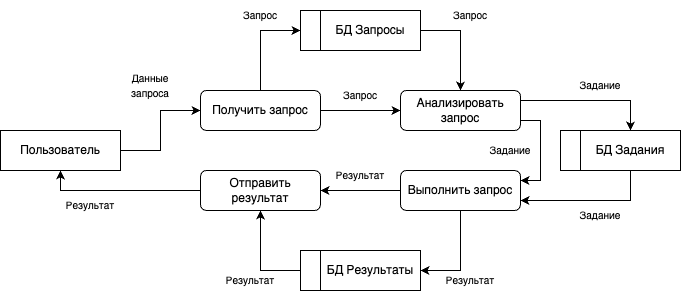

The diagram above was exported from draw.io. Its source (the exported page's mxGraphModel, read from the mxfile embedded in the PNG):
<mxGraphModel dx="1400" dy="1071" grid="1" gridSize="10" guides="1" tooltips="1" connect="1" arrows="1" fold="1" page="1" pageScale="1" pageWidth="850" pageHeight="1100" math="0" shadow="0">
  <root>
    <mxCell id="0" />
    <mxCell id="1" parent="0" />
    <mxCell id="weUIz05FffwNc6pWtOBy-38" value="Пользователь" style="rounded=0;whiteSpace=wrap;html=1;" vertex="1" parent="1">
      <mxGeometry x="80" y="400" width="120" height="40" as="geometry" />
    </mxCell>
    <mxCell id="weUIz05FffwNc6pWtOBy-39" value="Получить запрос" style="rounded=1;whiteSpace=wrap;html=1;" vertex="1" parent="1">
      <mxGeometry x="280" y="360" width="120" height="40" as="geometry" />
    </mxCell>
    <mxCell id="weUIz05FffwNc6pWtOBy-40" value="Анализировать запрос" style="rounded=1;whiteSpace=wrap;html=1;" vertex="1" parent="1">
      <mxGeometry x="480" y="360" width="120" height="40" as="geometry" />
    </mxCell>
    <mxCell id="weUIz05FffwNc6pWtOBy-42" value="Выполнить запрос" style="rounded=1;whiteSpace=wrap;html=1;" vertex="1" parent="1">
      <mxGeometry x="480" y="440" width="120" height="40" as="geometry" />
    </mxCell>
    <mxCell id="weUIz05FffwNc6pWtOBy-43" value="Отправить результат" style="rounded=1;whiteSpace=wrap;html=1;" vertex="1" parent="1">
      <mxGeometry x="280" y="440" width="120" height="40" as="geometry" />
    </mxCell>
    <mxCell id="weUIz05FffwNc6pWtOBy-44" value="" style="endArrow=classic;html=1;rounded=0;exitX=1;exitY=0.5;exitDx=0;exitDy=0;entryX=0;entryY=0.5;entryDx=0;entryDy=0;strokeWidth=1;" edge="1" parent="1" source="weUIz05FffwNc6pWtOBy-38" target="weUIz05FffwNc6pWtOBy-39">
      <mxGeometry width="50" height="50" relative="1" as="geometry">
        <mxPoint x="220" y="480" as="sourcePoint" />
        <mxPoint x="270" y="430" as="targetPoint" />
        <Array as="points">
          <mxPoint x="240" y="420" />
          <mxPoint x="240" y="380" />
        </Array>
      </mxGeometry>
    </mxCell>
    <mxCell id="weUIz05FffwNc6pWtOBy-45" value="&lt;font style=&quot;font-size: 10px;&quot;&gt;Данные запроса&lt;/font&gt;" style="text;html=1;align=center;verticalAlign=middle;whiteSpace=wrap;rounded=0;" vertex="1" parent="1">
      <mxGeometry x="200" y="340" width="60" height="30" as="geometry" />
    </mxCell>
    <mxCell id="weUIz05FffwNc6pWtOBy-46" value="БД Запросы" style="rounded=0;whiteSpace=wrap;html=1;" vertex="1" parent="1">
      <mxGeometry x="400" y="280" width="100" height="40" as="geometry" />
    </mxCell>
    <mxCell id="weUIz05FffwNc6pWtOBy-47" value="" style="rounded=0;whiteSpace=wrap;html=1;" vertex="1" parent="1">
      <mxGeometry x="380" y="280" width="20" height="40" as="geometry" />
    </mxCell>
    <mxCell id="weUIz05FffwNc6pWtOBy-48" value="" style="endArrow=classic;html=1;rounded=0;exitX=0.5;exitY=0;exitDx=0;exitDy=0;entryX=0;entryY=0.5;entryDx=0;entryDy=0;" edge="1" parent="1" source="weUIz05FffwNc6pWtOBy-39" target="weUIz05FffwNc6pWtOBy-47">
      <mxGeometry width="50" height="50" relative="1" as="geometry">
        <mxPoint x="360" y="430" as="sourcePoint" />
        <mxPoint x="410" y="380" as="targetPoint" />
        <Array as="points">
          <mxPoint x="340" y="300" />
        </Array>
      </mxGeometry>
    </mxCell>
    <mxCell id="weUIz05FffwNc6pWtOBy-49" value="&lt;font style=&quot;font-size: 10px;&quot;&gt;Запрос&lt;/font&gt;" style="text;html=1;align=center;verticalAlign=middle;whiteSpace=wrap;rounded=0;" vertex="1" parent="1">
      <mxGeometry x="310" y="270" width="60" height="30" as="geometry" />
    </mxCell>
    <mxCell id="weUIz05FffwNc6pWtOBy-50" value="" style="endArrow=classic;html=1;rounded=0;entryX=0;entryY=0.5;entryDx=0;entryDy=0;exitX=1;exitY=0.5;exitDx=0;exitDy=0;" edge="1" parent="1" source="weUIz05FffwNc6pWtOBy-39" target="weUIz05FffwNc6pWtOBy-40">
      <mxGeometry width="50" height="50" relative="1" as="geometry">
        <mxPoint x="360" y="430" as="sourcePoint" />
        <mxPoint x="410" y="380" as="targetPoint" />
      </mxGeometry>
    </mxCell>
    <mxCell id="weUIz05FffwNc6pWtOBy-51" value="" style="endArrow=classic;html=1;rounded=0;entryX=0.5;entryY=0;entryDx=0;entryDy=0;" edge="1" parent="1" target="weUIz05FffwNc6pWtOBy-40">
      <mxGeometry width="50" height="50" relative="1" as="geometry">
        <mxPoint x="500" y="300" as="sourcePoint" />
        <mxPoint x="550" y="250" as="targetPoint" />
        <Array as="points">
          <mxPoint x="540" y="300" />
        </Array>
      </mxGeometry>
    </mxCell>
    <mxCell id="weUIz05FffwNc6pWtOBy-52" value="&lt;font style=&quot;font-size: 10px;&quot;&gt;Запрос&lt;/font&gt;" style="text;html=1;align=center;verticalAlign=middle;whiteSpace=wrap;rounded=0;" vertex="1" parent="1">
      <mxGeometry x="520" y="270" width="60" height="30" as="geometry" />
    </mxCell>
    <mxCell id="weUIz05FffwNc6pWtOBy-53" value="&lt;font style=&quot;font-size: 10px;&quot;&gt;Запрос&lt;/font&gt;" style="text;html=1;align=center;verticalAlign=middle;whiteSpace=wrap;rounded=0;" vertex="1" parent="1">
      <mxGeometry x="410" y="350" width="60" height="30" as="geometry" />
    </mxCell>
    <mxCell id="weUIz05FffwNc6pWtOBy-54" value="" style="endArrow=classic;html=1;rounded=0;exitX=1;exitY=0.75;exitDx=0;exitDy=0;entryX=1;entryY=0.25;entryDx=0;entryDy=0;" edge="1" parent="1" source="weUIz05FffwNc6pWtOBy-40" target="weUIz05FffwNc6pWtOBy-42">
      <mxGeometry width="50" height="50" relative="1" as="geometry">
        <mxPoint x="360" y="430" as="sourcePoint" />
        <mxPoint x="410" y="380" as="targetPoint" />
        <Array as="points">
          <mxPoint x="620" y="390" />
          <mxPoint x="620" y="450" />
        </Array>
      </mxGeometry>
    </mxCell>
    <mxCell id="weUIz05FffwNc6pWtOBy-55" value="БД Задания" style="rounded=0;whiteSpace=wrap;html=1;" vertex="1" parent="1">
      <mxGeometry x="660" y="400" width="100" height="40" as="geometry" />
    </mxCell>
    <mxCell id="weUIz05FffwNc6pWtOBy-56" value="" style="rounded=0;whiteSpace=wrap;html=1;" vertex="1" parent="1">
      <mxGeometry x="640" y="400" width="20" height="40" as="geometry" />
    </mxCell>
    <mxCell id="weUIz05FffwNc6pWtOBy-57" value="" style="endArrow=classic;html=1;rounded=0;exitX=1;exitY=0.25;exitDx=0;exitDy=0;entryX=0.5;entryY=0;entryDx=0;entryDy=0;" edge="1" parent="1" source="weUIz05FffwNc6pWtOBy-40" target="weUIz05FffwNc6pWtOBy-55">
      <mxGeometry width="50" height="50" relative="1" as="geometry">
        <mxPoint x="520" y="360" as="sourcePoint" />
        <mxPoint x="570" y="310" as="targetPoint" />
        <Array as="points">
          <mxPoint x="710" y="370" />
        </Array>
      </mxGeometry>
    </mxCell>
    <mxCell id="weUIz05FffwNc6pWtOBy-58" value="" style="endArrow=classic;html=1;rounded=0;exitX=0.5;exitY=1;exitDx=0;exitDy=0;entryX=1;entryY=0.75;entryDx=0;entryDy=0;" edge="1" parent="1" source="weUIz05FffwNc6pWtOBy-55" target="weUIz05FffwNc6pWtOBy-42">
      <mxGeometry width="50" height="50" relative="1" as="geometry">
        <mxPoint x="640" y="400" as="sourcePoint" />
        <mxPoint x="690" y="350" as="targetPoint" />
        <Array as="points">
          <mxPoint x="710" y="470" />
        </Array>
      </mxGeometry>
    </mxCell>
    <mxCell id="weUIz05FffwNc6pWtOBy-59" value="&lt;font style=&quot;font-size: 10px;&quot;&gt;Задание&lt;/font&gt;" style="text;html=1;align=center;verticalAlign=middle;whiteSpace=wrap;rounded=0;" vertex="1" parent="1">
      <mxGeometry x="560" y="405" width="60" height="30" as="geometry" />
    </mxCell>
    <mxCell id="weUIz05FffwNc6pWtOBy-60" value="&lt;font style=&quot;font-size: 10px;&quot;&gt;Задание&lt;/font&gt;" style="text;html=1;align=center;verticalAlign=middle;whiteSpace=wrap;rounded=0;" vertex="1" parent="1">
      <mxGeometry x="650" y="340" width="60" height="30" as="geometry" />
    </mxCell>
    <mxCell id="weUIz05FffwNc6pWtOBy-61" value="&lt;font style=&quot;font-size: 10px;&quot;&gt;Задание&lt;/font&gt;" style="text;html=1;align=center;verticalAlign=middle;whiteSpace=wrap;rounded=0;" vertex="1" parent="1">
      <mxGeometry x="650" y="470" width="60" height="30" as="geometry" />
    </mxCell>
    <mxCell id="weUIz05FffwNc6pWtOBy-62" value="БД Результаты" style="rounded=0;whiteSpace=wrap;html=1;" vertex="1" parent="1">
      <mxGeometry x="400" y="520" width="100" height="40" as="geometry" />
    </mxCell>
    <mxCell id="weUIz05FffwNc6pWtOBy-63" value="" style="rounded=0;whiteSpace=wrap;html=1;" vertex="1" parent="1">
      <mxGeometry x="380" y="520" width="20" height="40" as="geometry" />
    </mxCell>
    <mxCell id="weUIz05FffwNc6pWtOBy-64" value="" style="endArrow=classic;html=1;rounded=0;entryX=1;entryY=0.5;entryDx=0;entryDy=0;exitX=0.5;exitY=1;exitDx=0;exitDy=0;" edge="1" parent="1" source="weUIz05FffwNc6pWtOBy-42" target="weUIz05FffwNc6pWtOBy-62">
      <mxGeometry width="50" height="50" relative="1" as="geometry">
        <mxPoint x="400" y="440" as="sourcePoint" />
        <mxPoint x="450" y="390" as="targetPoint" />
        <Array as="points">
          <mxPoint x="540" y="540" />
        </Array>
      </mxGeometry>
    </mxCell>
    <mxCell id="weUIz05FffwNc6pWtOBy-65" value="" style="endArrow=classic;html=1;rounded=0;exitX=0;exitY=0.5;exitDx=0;exitDy=0;entryX=0.5;entryY=1;entryDx=0;entryDy=0;" edge="1" parent="1" source="weUIz05FffwNc6pWtOBy-63" target="weUIz05FffwNc6pWtOBy-43">
      <mxGeometry width="50" height="50" relative="1" as="geometry">
        <mxPoint x="400" y="440" as="sourcePoint" />
        <mxPoint x="450" y="390" as="targetPoint" />
        <Array as="points">
          <mxPoint x="340" y="540" />
        </Array>
      </mxGeometry>
    </mxCell>
    <mxCell id="weUIz05FffwNc6pWtOBy-66" value="" style="endArrow=classic;html=1;rounded=0;exitX=0;exitY=0.5;exitDx=0;exitDy=0;entryX=1;entryY=0.5;entryDx=0;entryDy=0;" edge="1" parent="1" source="weUIz05FffwNc6pWtOBy-42" target="weUIz05FffwNc6pWtOBy-43">
      <mxGeometry width="50" height="50" relative="1" as="geometry">
        <mxPoint x="400" y="440" as="sourcePoint" />
        <mxPoint x="450" y="390" as="targetPoint" />
      </mxGeometry>
    </mxCell>
    <mxCell id="weUIz05FffwNc6pWtOBy-67" value="&lt;font style=&quot;font-size: 10px;&quot;&gt;Результат&lt;/font&gt;" style="text;html=1;align=center;verticalAlign=middle;whiteSpace=wrap;rounded=0;" vertex="1" parent="1">
      <mxGeometry x="520" y="535" width="60" height="30" as="geometry" />
    </mxCell>
    <mxCell id="weUIz05FffwNc6pWtOBy-68" value="&lt;font style=&quot;font-size: 10px;&quot;&gt;Результат&lt;/font&gt;" style="text;html=1;align=center;verticalAlign=middle;whiteSpace=wrap;rounded=0;" vertex="1" parent="1">
      <mxGeometry x="300" y="535" width="60" height="30" as="geometry" />
    </mxCell>
    <mxCell id="weUIz05FffwNc6pWtOBy-69" value="&lt;font style=&quot;font-size: 10px;&quot;&gt;Результат&lt;/font&gt;" style="text;html=1;align=center;verticalAlign=middle;whiteSpace=wrap;rounded=0;" vertex="1" parent="1">
      <mxGeometry x="410" y="430" width="60" height="30" as="geometry" />
    </mxCell>
    <mxCell id="weUIz05FffwNc6pWtOBy-70" value="" style="endArrow=classic;html=1;rounded=0;exitX=0;exitY=0.5;exitDx=0;exitDy=0;entryX=0.5;entryY=1;entryDx=0;entryDy=0;" edge="1" parent="1" source="weUIz05FffwNc6pWtOBy-43" target="weUIz05FffwNc6pWtOBy-38">
      <mxGeometry width="50" height="50" relative="1" as="geometry">
        <mxPoint x="170" y="440" as="sourcePoint" />
        <mxPoint x="220" y="390" as="targetPoint" />
        <Array as="points">
          <mxPoint x="140" y="460" />
        </Array>
      </mxGeometry>
    </mxCell>
    <mxCell id="weUIz05FffwNc6pWtOBy-71" value="&lt;font style=&quot;font-size: 10px;&quot;&gt;Результат&lt;/font&gt;" style="text;html=1;align=center;verticalAlign=middle;whiteSpace=wrap;rounded=0;" vertex="1" parent="1">
      <mxGeometry x="140" y="460" width="60" height="30" as="geometry" />
    </mxCell>
  </root>
</mxGraphModel>